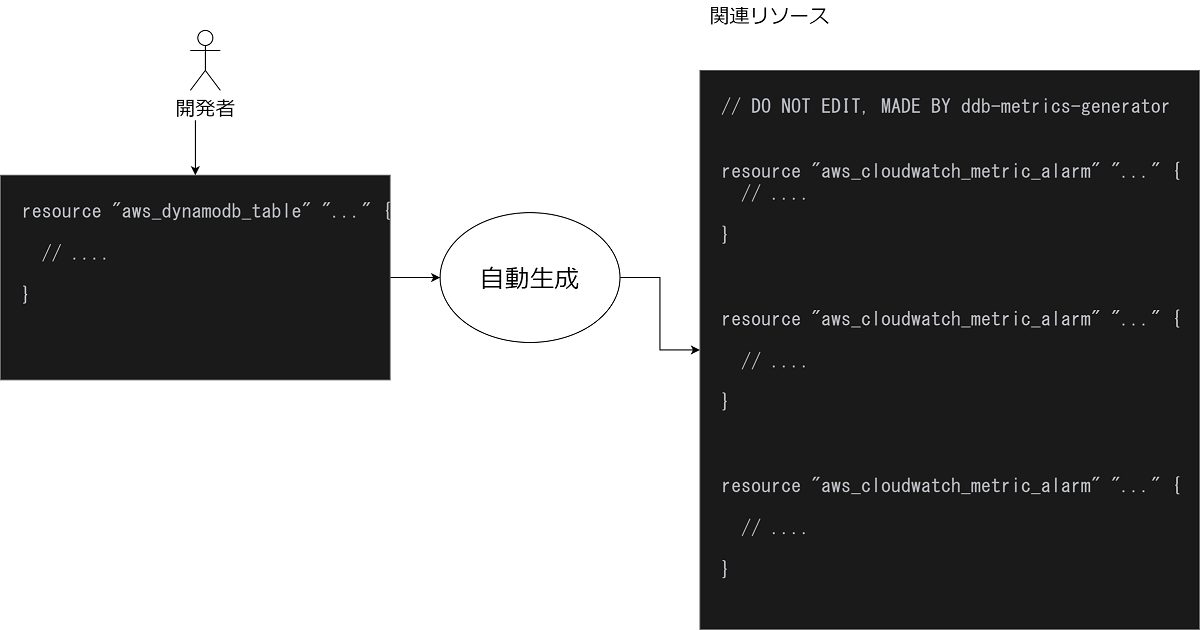

The diagram above was exported from draw.io. Its source (the exported page's mxGraphModel, read from the mxfile embedded in the PNG):
<mxGraphModel dx="2901" dy="1180" grid="1" gridSize="10" guides="1" tooltips="1" connect="1" arrows="1" fold="1" page="1" pageScale="1" pageWidth="827" pageHeight="1169" math="0" shadow="0">
  <root>
    <mxCell id="0" />
    <mxCell id="1" parent="0" />
    <mxCell id="SLQJanukyc3Z0iBoxFLo-8" style="edgeStyle=orthogonalEdgeStyle;rounded=0;orthogonalLoop=1;jettySize=auto;html=1;entryX=0;entryY=0.5;entryDx=0;entryDy=0;" edge="1" parent="1" source="SLQJanukyc3Z0iBoxFLo-2" target="SLQJanukyc3Z0iBoxFLo-4">
      <mxGeometry relative="1" as="geometry" />
    </mxCell>
    <mxCell id="SLQJanukyc3Z0iBoxFLo-2" value="&lt;pre style=&quot;color: rgb(0, 0, 0); font-style: normal; font-variant-ligatures: normal; font-variant-caps: normal; font-weight: 400; letter-spacing: normal; orphans: 2; text-align: left; text-indent: 0px; text-transform: none; widows: 2; word-spacing: 0px; -webkit-text-stroke-width: 0px; text-decoration-thickness: initial; text-decoration-style: initial; text-decoration-color: initial; font-size: 19px;&quot;&gt;&lt;font style=&quot;font-size: 19px;&quot; color=&quot;#bcbec4&quot; face=&quot;JetBrains Mono, monospace&quot;&gt;  resource &quot;aws_dynamodb_table&quot; &quot;...&quot; {&lt;/font&gt;&lt;/pre&gt;&lt;pre style=&quot;color: rgb(0, 0, 0); font-style: normal; font-variant-ligatures: normal; font-variant-caps: normal; font-weight: 400; letter-spacing: normal; orphans: 2; text-align: left; text-indent: 0px; text-transform: none; widows: 2; word-spacing: 0px; -webkit-text-stroke-width: 0px; text-decoration-thickness: initial; text-decoration-style: initial; text-decoration-color: initial; font-size: 19px;&quot;&gt;&lt;font style=&quot;font-size: 19px;&quot; color=&quot;#bcbec4&quot; face=&quot;JetBrains Mono, monospace&quot;&gt;    // ....&lt;/font&gt;&lt;/pre&gt;&lt;pre style=&quot;color: rgb(0, 0, 0); font-style: normal; font-variant-ligatures: normal; font-variant-caps: normal; font-weight: 400; letter-spacing: normal; orphans: 2; text-align: left; text-indent: 0px; text-transform: none; widows: 2; word-spacing: 0px; -webkit-text-stroke-width: 0px; text-decoration-thickness: initial; text-decoration-style: initial; text-decoration-color: initial; font-size: 19px;&quot;&gt;&lt;font style=&quot;font-size: 19px;&quot; color=&quot;#bcbec4&quot; face=&quot;JetBrains Mono, monospace&quot;&gt;  }&lt;/font&gt;&lt;/pre&gt;" style="text;whiteSpace=wrap;html=1;fillColor=#1A1A1A;fontColor=#333333;strokeColor=#666666;" vertex="1" parent="1">
      <mxGeometry x="-430" y="585" width="390" height="205" as="geometry" />
    </mxCell>
    <mxCell id="SLQJanukyc3Z0iBoxFLo-9" style="edgeStyle=orthogonalEdgeStyle;rounded=0;orthogonalLoop=1;jettySize=auto;html=1;" edge="1" parent="1" source="SLQJanukyc3Z0iBoxFLo-4" target="SLQJanukyc3Z0iBoxFLo-7">
      <mxGeometry relative="1" as="geometry" />
    </mxCell>
    <mxCell id="SLQJanukyc3Z0iBoxFLo-4" value="&lt;span style=&quot;font-size: 25px;&quot;&gt;自動生成&lt;/span&gt;" style="ellipse;whiteSpace=wrap;html=1;" vertex="1" parent="1">
      <mxGeometry x="10" y="622.5" width="180" height="130" as="geometry" />
    </mxCell>
    <mxCell id="SLQJanukyc3Z0iBoxFLo-5" value="&lt;font style=&quot;font-size: 20px;&quot;&gt;開発者&lt;/font&gt;" style="shape=umlActor;verticalLabelPosition=bottom;verticalAlign=top;html=1;outlineConnect=0;" vertex="1" parent="1">
      <mxGeometry x="-240" y="440" width="30" height="60" as="geometry" />
    </mxCell>
    <mxCell id="SLQJanukyc3Z0iBoxFLo-6" value="" style="endArrow=classic;html=1;rounded=0;entryX=0.5;entryY=0;entryDx=0;entryDy=0;" edge="1" parent="1" target="SLQJanukyc3Z0iBoxFLo-2">
      <mxGeometry width="50" height="50" relative="1" as="geometry">
        <mxPoint x="-235" y="530" as="sourcePoint" />
        <mxPoint x="-280" y="580" as="targetPoint" />
      </mxGeometry>
    </mxCell>
    <mxCell id="SLQJanukyc3Z0iBoxFLo-7" value="&lt;pre style=&quot;orphans: 2; text-align: left; text-indent: 0px; widows: 2; text-decoration-thickness: initial; text-decoration-style: initial; text-decoration-color: initial; font-size: 19px;&quot;&gt;&lt;span style=&quot;background-color: initial;&quot;&gt;&lt;font style=&quot;font-size: 19px;&quot; face=&quot;JetBrains Mono, monospace&quot; color=&quot;#bcbec4&quot;&gt;  // DO NOT EDIT, MADE BY ddb-metrics-generator&lt;br&gt;&lt;/font&gt;&lt;/span&gt;&lt;/pre&gt;&lt;div style=&quot;font-size: 19px;&quot;&gt;&lt;span style=&quot;color: rgb(188, 190, 196); font-family: &amp;quot;JetBrains Mono&amp;quot;, monospace; background-color: initial;&quot;&gt;&lt;font style=&quot;font-size: 19px;&quot;&gt;&amp;nbsp;&amp;nbsp;&lt;/font&gt;&lt;/span&gt;&lt;/div&gt;&lt;div style=&quot;font-size: 19px;&quot;&gt;&lt;font style=&quot;font-size: 19px;&quot;&gt;&lt;span style=&quot;color: rgb(188, 190, 196); font-family: &amp;quot;JetBrains Mono&amp;quot;, monospace; background-color: initial;&quot;&gt;　resource &quot;aws_cloudwatch_metric_alarm&quot; &quot;...&quot; {&amp;nbsp;&lt;/span&gt;&lt;br&gt;&lt;/font&gt;&lt;/div&gt;&lt;div style=&quot;font-size: 19px;&quot;&gt;&lt;font style=&quot;font-size: 19px;&quot;&gt;&lt;span style=&quot;background-color: initial; white-space: pre;&quot;&gt;&lt;font style=&quot;font-size: 19px;&quot; face=&quot;JetBrains Mono, monospace&quot; color=&quot;#bcbec4&quot;&gt;    // ....&lt;/font&gt;&lt;/span&gt;&lt;br&gt;&lt;/font&gt;&lt;/div&gt;&lt;pre style=&quot;color: rgb(0, 0, 0); font-style: normal; font-variant-ligatures: normal; font-variant-caps: normal; font-weight: 400; letter-spacing: normal; orphans: 2; text-align: left; text-indent: 0px; text-transform: none; widows: 2; word-spacing: 0px; -webkit-text-stroke-width: 0px; text-decoration-thickness: initial; text-decoration-style: initial; text-decoration-color: initial; font-size: 19px;&quot;&gt;&lt;font style=&quot;font-size: 19px;&quot; color=&quot;#bcbec4&quot; face=&quot;JetBrains Mono, monospace&quot;&gt;  }&lt;/font&gt;&lt;/pre&gt;&lt;pre style=&quot;color: rgb(0, 0, 0); font-style: normal; font-variant-ligatures: normal; font-variant-caps: normal; font-weight: 400; letter-spacing: normal; orphans: 2; text-align: left; text-indent: 0px; text-transform: none; widows: 2; word-spacing: 0px; -webkit-text-stroke-width: 0px; text-decoration-thickness: initial; text-decoration-style: initial; text-decoration-color: initial; font-size: 19px;&quot;&gt;&lt;font style=&quot;font-size: 19px;&quot; color=&quot;#bcbec4&quot; face=&quot;JetBrains Mono, monospace&quot;&gt;&lt;br&gt;&lt;/font&gt;&lt;/pre&gt;&lt;pre style=&quot;color: rgb(0, 0, 0); font-style: normal; font-variant-ligatures: normal; font-variant-caps: normal; font-weight: 400; letter-spacing: normal; orphans: 2; text-align: left; text-indent: 0px; text-transform: none; widows: 2; word-spacing: 0px; -webkit-text-stroke-width: 0px; text-decoration-thickness: initial; text-decoration-style: initial; text-decoration-color: initial; font-size: 19px;&quot;&gt;&lt;pre style=&quot;color: rgb(51, 51, 51);&quot;&gt;&lt;span style=&quot;background-color: initial;&quot;&gt;&lt;font style=&quot;font-size: 19px;&quot; face=&quot;JetBrains Mono, monospace&quot; color=&quot;#bcbec4&quot;&gt;  resource &quot;aws_cloudwatch_metric_alarm&quot; &quot;...&quot; {&amp;nbsp;&lt;/font&gt;&lt;/span&gt;&lt;/pre&gt;&lt;div style=&quot;color: rgb(51, 51, 51); font-family: Helvetica; white-space: normal;&quot;&gt;&lt;font style=&quot;font-size: 19px;&quot;&gt;&lt;span style=&quot;background-color: initial; white-space: pre;&quot;&gt;&lt;font style=&quot;font-size: 19px;&quot; face=&quot;JetBrains Mono, monospace&quot; color=&quot;#bcbec4&quot;&gt;    // ....&lt;/font&gt;&lt;/span&gt;&lt;br&gt;&lt;/font&gt;&lt;/div&gt;&lt;pre style=&quot;&quot;&gt;&lt;font style=&quot;font-size: 19px;&quot; color=&quot;#bcbec4&quot; face=&quot;JetBrains Mono, monospace&quot;&gt;  }&lt;/font&gt;&lt;/pre&gt;&lt;pre style=&quot;&quot;&gt;&lt;font style=&quot;font-size: 19px;&quot; color=&quot;#bcbec4&quot; face=&quot;JetBrains Mono, monospace&quot;&gt;&lt;br&gt;&lt;/font&gt;&lt;/pre&gt;&lt;pre style=&quot;&quot;&gt;&lt;pre style=&quot;color: rgb(51, 51, 51);&quot;&gt;&lt;span style=&quot;background-color: initial;&quot;&gt;&lt;font style=&quot;font-size: 19px;&quot; face=&quot;JetBrains Mono, monospace&quot; color=&quot;#bcbec4&quot;&gt;  resource &quot;aws_cloudwatch_metric_alarm&quot; &quot;...&quot; {&amp;nbsp;&lt;/font&gt;&lt;/span&gt;&lt;/pre&gt;&lt;div style=&quot;color: rgb(51, 51, 51); font-family: Helvetica; white-space: normal;&quot;&gt;&lt;font style=&quot;font-size: 19px;&quot;&gt;&lt;span style=&quot;background-color: initial; white-space: pre;&quot;&gt;&lt;font style=&quot;font-size: 19px;&quot; face=&quot;JetBrains Mono, monospace&quot; color=&quot;#bcbec4&quot;&gt;    // ....&lt;/font&gt;&lt;/span&gt;&lt;br&gt;&lt;/font&gt;&lt;/div&gt;&lt;pre style=&quot;&quot;&gt;&lt;font style=&quot;font-size: 19px;&quot; color=&quot;#bcbec4&quot; face=&quot;JetBrains Mono, monospace&quot;&gt;  }&lt;/font&gt;&lt;/pre&gt;&lt;/pre&gt;&lt;/pre&gt;" style="text;whiteSpace=wrap;html=1;fillColor=#1A1A1A;fontColor=#333333;strokeColor=#666666;" vertex="1" parent="1">
      <mxGeometry x="270" y="480" width="500" height="560" as="geometry" />
    </mxCell>
    <mxCell id="SLQJanukyc3Z0iBoxFLo-10" value="&lt;span style=&quot;font-size: 20px;&quot;&gt;関連リソース&lt;/span&gt;" style="text;html=1;align=center;verticalAlign=middle;whiteSpace=wrap;rounded=0;" vertex="1" parent="1">
      <mxGeometry x="220" y="410" width="240" height="30" as="geometry" />
    </mxCell>
  </root>
</mxGraphModel>